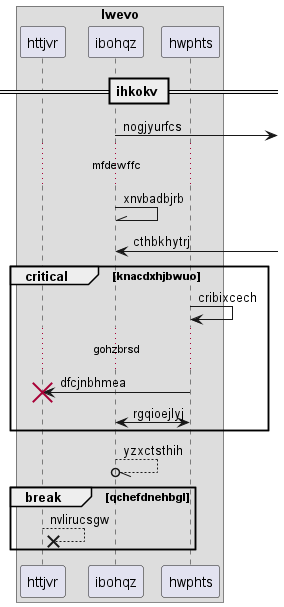

The diagram above was rendered by PlantUML. Its source (embedded in the PNG):
@startuml
box "lwevo"
participant httjvr as 0
participant ibohqz as 1
participant hwphts as 2
end box
== ihkokv ==
1 ->] : nogjyurfcs
...mfdewffc...
1 -\\ 1: xnvbadbjrb
1 <-] : cthbkhytrj
critical knacdxhjbwuo
2 -> 2: cribixcech
...gohzbrsd...
2 -> 0!! : dfcjnbhmea
1 <-> 2: rgqioejlyj
end
1 --//o 1: yzxctsthih
break qchefdnehbgl
0 -->x 0: nvlirucsgw
end
@enduml